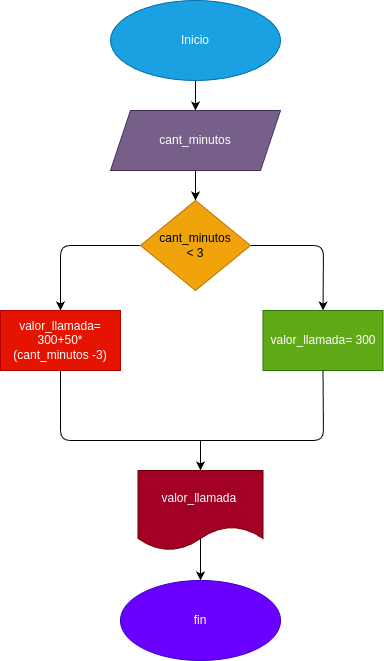

The diagram above was exported from draw.io. Its source (the exported page's mxGraphModel, read from the mxfile embedded in the PNG):
<mxGraphModel dx="576" dy="461" grid="1" gridSize="10" guides="1" tooltips="1" connect="1" arrows="1" fold="1" page="1" pageScale="1" pageWidth="827" pageHeight="1169" math="0" shadow="0">
  <root>
    <mxCell id="0" />
    <mxCell id="1" parent="0" />
    <mxCell id="28" style="edgeStyle=none;html=1;exitX=0.5;exitY=1;exitDx=0;exitDy=0;entryX=0.5;entryY=0;entryDx=0;entryDy=0;endArrow=classic;endFill=1;" edge="1" parent="1" target="3">
      <mxGeometry relative="1" as="geometry">
        <mxPoint x="295" y="100" as="sourcePoint" />
      </mxGeometry>
    </mxCell>
    <mxCell id="13" style="edgeStyle=none;html=1;exitX=0.5;exitY=1;exitDx=0;exitDy=0;" edge="1" parent="1" source="3" target="4">
      <mxGeometry relative="1" as="geometry" />
    </mxCell>
    <mxCell id="3" value="cant_minutos" style="shape=parallelogram;perimeter=parallelogramPerimeter;whiteSpace=wrap;html=1;fixedSize=1;fillColor=#76608a;fontColor=#ffffff;strokeColor=#432D57;" vertex="1" parent="1">
      <mxGeometry x="210" y="130" width="170" height="60" as="geometry" />
    </mxCell>
    <mxCell id="8" style="edgeStyle=none;html=1;exitX=0;exitY=0.5;exitDx=0;exitDy=0;movable=1;resizable=1;rotatable=1;deletable=1;editable=1;connectable=1;entryX=0;entryY=0.5;entryDx=0;entryDy=0;" edge="1" parent="1" source="4" target="4">
      <mxGeometry relative="1" as="geometry">
        <mxPoint x="130" y="265" as="targetPoint" />
        <Array as="points" />
      </mxGeometry>
    </mxCell>
    <mxCell id="12" style="edgeStyle=none;html=1;exitX=0;exitY=0.5;exitDx=0;exitDy=0;" edge="1" parent="1" source="4">
      <mxGeometry relative="1" as="geometry">
        <mxPoint x="240" y="265" as="targetPoint" />
      </mxGeometry>
    </mxCell>
    <mxCell id="19" style="edgeStyle=none;html=1;exitX=1;exitY=0.5;exitDx=0;exitDy=0;entryX=0.5;entryY=0;entryDx=0;entryDy=0;" edge="1" parent="1" source="4" target="18">
      <mxGeometry relative="1" as="geometry">
        <Array as="points">
          <mxPoint x="423" y="265" />
        </Array>
      </mxGeometry>
    </mxCell>
    <mxCell id="20" style="edgeStyle=none;html=1;exitX=0;exitY=0.5;exitDx=0;exitDy=0;entryX=0.5;entryY=0;entryDx=0;entryDy=0;" edge="1" parent="1" source="4" target="16">
      <mxGeometry relative="1" as="geometry">
        <Array as="points">
          <mxPoint x="160" y="265" />
        </Array>
      </mxGeometry>
    </mxCell>
    <mxCell id="4" value="cant_minutos&lt;br&gt;&amp;lt; 3" style="rhombus;whiteSpace=wrap;html=1;fillColor=#f0a30a;fontColor=#000000;strokeColor=#BD7000;" vertex="1" parent="1">
      <mxGeometry x="240" y="220" width="110" height="90" as="geometry" />
    </mxCell>
    <mxCell id="27" style="edgeStyle=none;html=1;exitX=0.5;exitY=0;exitDx=0;exitDy=0;endArrow=classic;endFill=1;entryX=0.5;entryY=0;entryDx=0;entryDy=0;" edge="1" parent="1" source="7" target="29">
      <mxGeometry relative="1" as="geometry">
        <mxPoint x="300" y="600" as="targetPoint" />
      </mxGeometry>
    </mxCell>
    <mxCell id="7" value="valor_llamada&amp;nbsp;" style="shape=document;whiteSpace=wrap;html=1;boundedLbl=1;fillColor=#a20025;fontColor=#ffffff;strokeColor=#6F0000;" vertex="1" parent="1">
      <mxGeometry x="237.5" y="490" width="125" height="80" as="geometry" />
    </mxCell>
    <mxCell id="21" style="edgeStyle=none;html=1;exitX=0.5;exitY=1;exitDx=0;exitDy=0;" edge="1" parent="1" source="16">
      <mxGeometry relative="1" as="geometry">
        <mxPoint x="160" y="390" as="targetPoint" />
      </mxGeometry>
    </mxCell>
    <mxCell id="16" value="valor_llamada= 300+50*(cant_minutos -3)" style="rounded=0;whiteSpace=wrap;html=1;fillColor=#e51400;fontColor=#ffffff;strokeColor=#B20000;" vertex="1" parent="1">
      <mxGeometry x="100" y="330" width="120" height="60" as="geometry" />
    </mxCell>
    <mxCell id="22" style="edgeStyle=none;html=1;exitX=0.5;exitY=1;exitDx=0;exitDy=0;entryX=0.5;entryY=1;entryDx=0;entryDy=0;" edge="1" parent="1" source="18" target="18">
      <mxGeometry relative="1" as="geometry">
        <mxPoint x="423" y="460" as="targetPoint" />
      </mxGeometry>
    </mxCell>
    <mxCell id="18" value="valor_llamada= 300" style="rounded=0;whiteSpace=wrap;html=1;fillColor=#60a917;fontColor=#ffffff;strokeColor=#2D7600;" vertex="1" parent="1">
      <mxGeometry x="362.5" y="330" width="120" height="60" as="geometry" />
    </mxCell>
    <mxCell id="25" value="" style="endArrow=none;html=1;exitX=0.5;exitY=1;exitDx=0;exitDy=0;entryX=0.5;entryY=1;entryDx=0;entryDy=0;" edge="1" parent="1" source="16" target="18">
      <mxGeometry width="50" height="50" relative="1" as="geometry">
        <mxPoint x="270" y="480" as="sourcePoint" />
        <mxPoint x="320" y="430" as="targetPoint" />
        <Array as="points">
          <mxPoint x="160" y="460" />
          <mxPoint x="290" y="460" />
          <mxPoint x="423" y="460" />
        </Array>
      </mxGeometry>
    </mxCell>
    <mxCell id="26" value="" style="endArrow=classic;html=1;entryX=0.5;entryY=0;entryDx=0;entryDy=0;" edge="1" parent="1" target="7">
      <mxGeometry width="50" height="50" relative="1" as="geometry">
        <mxPoint x="300" y="460" as="sourcePoint" />
        <mxPoint x="320" y="430" as="targetPoint" />
      </mxGeometry>
    </mxCell>
    <mxCell id="29" value="fin" style="ellipse;whiteSpace=wrap;html=1;fillColor=#6a00ff;fontColor=#ffffff;strokeColor=#3700CC;" vertex="1" parent="1">
      <mxGeometry x="220" y="600" width="160" height="80" as="geometry" />
    </mxCell>
    <mxCell id="30" value="Inicio" style="ellipse;whiteSpace=wrap;html=1;fillColor=#1ba1e2;fontColor=#ffffff;strokeColor=#006EAF;" vertex="1" parent="1">
      <mxGeometry x="210" y="20" width="170" height="80" as="geometry" />
    </mxCell>
  </root>
</mxGraphModel>